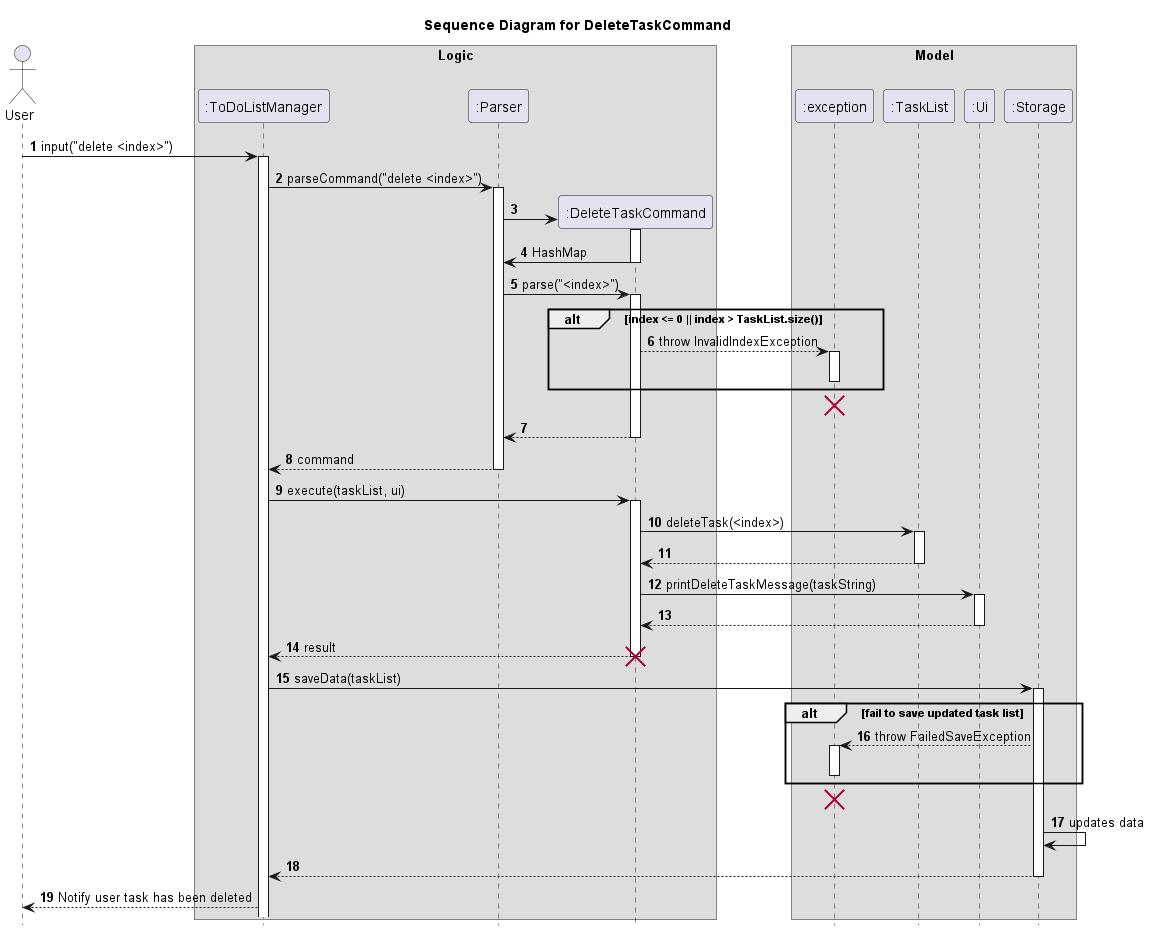

The diagram above was rendered by PlantUML. Its source (embedded in the PNG):
@startuml

autonumber
hide footbox
title Sequence Diagram for DeleteTaskCommand

actor User

box Logic
participant ":ToDoListManager" as ToDoListManager
participant ":Parser" as Parser
participant ":DeleteTaskCommand" as DeleteTaskCommand
end box
box Model
participant ":exception" as exception
participant ":TaskList" as TaskList
participant ":Ui" as Ui
participant ":Storage" as Storage
end box

User -> ToDoListManager: input("delete <index>")
activate ToDoListManager
ToDoListManager -> Parser : parseCommand("delete <index>")
activate Parser
create DeleteTaskCommand
Parser -> DeleteTaskCommand
activate DeleteTaskCommand
DeleteTaskCommand -> Parser : HashMap
deactivate DeleteTaskCommand
Parser -> DeleteTaskCommand : parse("<index>")
activate DeleteTaskCommand
alt  index <= 0 || index > TaskList.size()
   DeleteTaskCommand --> exception : throw InvalidIndexException
   activate exception
   deactivate exception
end
destroy exception
DeleteTaskCommand --> Parser
deactivate DeleteTaskCommand
Parser --> ToDoListManager : command
deactivate Parser
ToDoListManager -> DeleteTaskCommand : execute(taskList, ui)
activate DeleteTaskCommand
DeleteTaskCommand -> TaskList: deleteTask(<index>)
activate TaskList
TaskList --> DeleteTaskCommand
deactivate TaskList
DeleteTaskCommand -> Ui : printDeleteTaskMessage(taskString)
activate Ui
Ui --> DeleteTaskCommand
deactivate Ui
DeleteTaskCommand --> ToDoListManager : result
deactivate DeleteTaskCommand
destroy DeleteTaskCommand
ToDoListManager ->Storage : saveData(taskList)
activate Storage
alt  fail to save updated task list
   Storage --> exception : throw FailedSaveException
   activate exception
   deactivate exception
end
destroy exception
Storage -> Storage : updates data
Storage --> ToDoListManager
deactivate Storage
ToDoListManager --> User : Notify user task has been deleted

@enduml